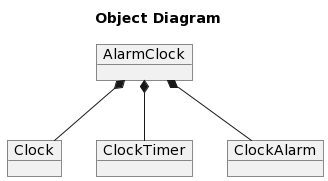

The diagram above was rendered by PlantUML. Its source (embedded in the PNG):
@startuml
title  Object Diagram
object AlarmClock
object Clock
object ClockTimer
object ClockAlarm
AlarmClock *-- Clock
AlarmClock *-- ClockTimer
AlarmClock *-- ClockAlarm
@enduml